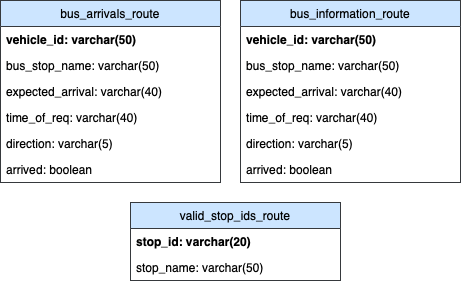

The diagram above was exported from draw.io. Its source (the exported page's mxGraphModel, read from the mxfile embedded in the PNG):
<mxGraphModel dx="725" dy="467" grid="1" gridSize="10" guides="1" tooltips="1" connect="1" arrows="1" fold="1" page="1" pageScale="1" pageWidth="827" pageHeight="1169" math="0" shadow="0">
  <root>
    <mxCell id="0" />
    <mxCell id="1" parent="0" />
    <mxCell id="cI5PudAMd7gK57M-9z7c-1" value="bus_information_route" style="swimlane;fontStyle=0;childLayout=stackLayout;horizontal=1;startSize=26;fillColor=#cce5ff;horizontalStack=0;resizeParent=1;resizeParentMax=0;resizeLast=0;collapsible=1;marginBottom=0;strokeColor=#36393d;" vertex="1" parent="1">
      <mxGeometry x="290" y="48" width="220" height="182" as="geometry" />
    </mxCell>
    <mxCell id="cI5PudAMd7gK57M-9z7c-2" value="vehicle_id: varchar(50)" style="text;strokeColor=none;fillColor=none;align=left;verticalAlign=top;spacingLeft=4;spacingRight=4;overflow=hidden;rotatable=0;points=[[0,0.5],[1,0.5]];portConstraint=eastwest;fontStyle=1" vertex="1" parent="cI5PudAMd7gK57M-9z7c-1">
      <mxGeometry y="26" width="220" height="26" as="geometry" />
    </mxCell>
    <mxCell id="cI5PudAMd7gK57M-9z7c-3" value="bus_stop_name: varchar(50)" style="text;strokeColor=none;fillColor=none;align=left;verticalAlign=top;spacingLeft=4;spacingRight=4;overflow=hidden;rotatable=0;points=[[0,0.5],[1,0.5]];portConstraint=eastwest;" vertex="1" parent="cI5PudAMd7gK57M-9z7c-1">
      <mxGeometry y="52" width="220" height="26" as="geometry" />
    </mxCell>
    <mxCell id="cI5PudAMd7gK57M-9z7c-4" value="expected_arrival: varchar(40)" style="text;strokeColor=none;fillColor=none;align=left;verticalAlign=top;spacingLeft=4;spacingRight=4;overflow=hidden;rotatable=0;points=[[0,0.5],[1,0.5]];portConstraint=eastwest;" vertex="1" parent="cI5PudAMd7gK57M-9z7c-1">
      <mxGeometry y="78" width="220" height="26" as="geometry" />
    </mxCell>
    <mxCell id="cI5PudAMd7gK57M-9z7c-11" value="time_of_req: varchar(40)" style="text;strokeColor=none;fillColor=none;align=left;verticalAlign=top;spacingLeft=4;spacingRight=4;overflow=hidden;rotatable=0;points=[[0,0.5],[1,0.5]];portConstraint=eastwest;" vertex="1" parent="cI5PudAMd7gK57M-9z7c-1">
      <mxGeometry y="104" width="220" height="26" as="geometry" />
    </mxCell>
    <mxCell id="cI5PudAMd7gK57M-9z7c-21" value="direction: varchar(5)" style="text;strokeColor=none;fillColor=none;align=left;verticalAlign=top;spacingLeft=4;spacingRight=4;overflow=hidden;rotatable=0;points=[[0,0.5],[1,0.5]];portConstraint=eastwest;" vertex="1" parent="cI5PudAMd7gK57M-9z7c-1">
      <mxGeometry y="130" width="220" height="26" as="geometry" />
    </mxCell>
    <mxCell id="cI5PudAMd7gK57M-9z7c-10" value="arrived: boolean" style="text;strokeColor=none;fillColor=none;align=left;verticalAlign=top;spacingLeft=4;spacingRight=4;overflow=hidden;rotatable=0;points=[[0,0.5],[1,0.5]];portConstraint=eastwest;" vertex="1" parent="cI5PudAMd7gK57M-9z7c-1">
      <mxGeometry y="156" width="220" height="26" as="geometry" />
    </mxCell>
    <mxCell id="cI5PudAMd7gK57M-9z7c-22" value="bus_arrivals_route" style="swimlane;fontStyle=0;childLayout=stackLayout;horizontal=1;startSize=26;fillColor=#cce5ff;horizontalStack=0;resizeParent=1;resizeParentMax=0;resizeLast=0;collapsible=1;marginBottom=0;strokeColor=#36393d;" vertex="1" parent="1">
      <mxGeometry x="50" y="48" width="220" height="182" as="geometry" />
    </mxCell>
    <mxCell id="cI5PudAMd7gK57M-9z7c-23" value="vehicle_id: varchar(50)" style="text;strokeColor=none;fillColor=none;align=left;verticalAlign=top;spacingLeft=4;spacingRight=4;overflow=hidden;rotatable=0;points=[[0,0.5],[1,0.5]];portConstraint=eastwest;fontStyle=1" vertex="1" parent="cI5PudAMd7gK57M-9z7c-22">
      <mxGeometry y="26" width="220" height="26" as="geometry" />
    </mxCell>
    <mxCell id="cI5PudAMd7gK57M-9z7c-24" value="bus_stop_name: varchar(50)" style="text;strokeColor=none;fillColor=none;align=left;verticalAlign=top;spacingLeft=4;spacingRight=4;overflow=hidden;rotatable=0;points=[[0,0.5],[1,0.5]];portConstraint=eastwest;" vertex="1" parent="cI5PudAMd7gK57M-9z7c-22">
      <mxGeometry y="52" width="220" height="26" as="geometry" />
    </mxCell>
    <mxCell id="cI5PudAMd7gK57M-9z7c-25" value="expected_arrival: varchar(40)" style="text;strokeColor=none;fillColor=none;align=left;verticalAlign=top;spacingLeft=4;spacingRight=4;overflow=hidden;rotatable=0;points=[[0,0.5],[1,0.5]];portConstraint=eastwest;" vertex="1" parent="cI5PudAMd7gK57M-9z7c-22">
      <mxGeometry y="78" width="220" height="26" as="geometry" />
    </mxCell>
    <mxCell id="cI5PudAMd7gK57M-9z7c-26" value="time_of_req: varchar(40)" style="text;strokeColor=none;fillColor=none;align=left;verticalAlign=top;spacingLeft=4;spacingRight=4;overflow=hidden;rotatable=0;points=[[0,0.5],[1,0.5]];portConstraint=eastwest;" vertex="1" parent="cI5PudAMd7gK57M-9z7c-22">
      <mxGeometry y="104" width="220" height="26" as="geometry" />
    </mxCell>
    <mxCell id="cI5PudAMd7gK57M-9z7c-27" value="direction: varchar(5)" style="text;strokeColor=none;fillColor=none;align=left;verticalAlign=top;spacingLeft=4;spacingRight=4;overflow=hidden;rotatable=0;points=[[0,0.5],[1,0.5]];portConstraint=eastwest;" vertex="1" parent="cI5PudAMd7gK57M-9z7c-22">
      <mxGeometry y="130" width="220" height="26" as="geometry" />
    </mxCell>
    <mxCell id="cI5PudAMd7gK57M-9z7c-28" value="arrived: boolean" style="text;strokeColor=none;fillColor=none;align=left;verticalAlign=top;spacingLeft=4;spacingRight=4;overflow=hidden;rotatable=0;points=[[0,0.5],[1,0.5]];portConstraint=eastwest;" vertex="1" parent="cI5PudAMd7gK57M-9z7c-22">
      <mxGeometry y="156" width="220" height="26" as="geometry" />
    </mxCell>
    <mxCell id="cI5PudAMd7gK57M-9z7c-5" value="valid_stop_ids_route" style="swimlane;fontStyle=0;childLayout=stackLayout;horizontal=1;startSize=26;fillColor=#cce5ff;horizontalStack=0;resizeParent=1;resizeParentMax=0;resizeLast=0;collapsible=1;marginBottom=0;strokeColor=#36393d;" vertex="1" parent="1">
      <mxGeometry x="180" y="250" width="210" height="78" as="geometry" />
    </mxCell>
    <mxCell id="cI5PudAMd7gK57M-9z7c-6" value="stop_id: varchar(20)" style="text;strokeColor=none;fillColor=none;align=left;verticalAlign=top;spacingLeft=4;spacingRight=4;overflow=hidden;rotatable=0;points=[[0,0.5],[1,0.5]];portConstraint=eastwest;fontStyle=1" vertex="1" parent="cI5PudAMd7gK57M-9z7c-5">
      <mxGeometry y="26" width="210" height="26" as="geometry" />
    </mxCell>
    <mxCell id="cI5PudAMd7gK57M-9z7c-7" value="stop_name: varchar(50)" style="text;strokeColor=none;fillColor=none;align=left;verticalAlign=top;spacingLeft=4;spacingRight=4;overflow=hidden;rotatable=0;points=[[0,0.5],[1,0.5]];portConstraint=eastwest;" vertex="1" parent="cI5PudAMd7gK57M-9z7c-5">
      <mxGeometry y="52" width="210" height="26" as="geometry" />
    </mxCell>
  </root>
</mxGraphModel>